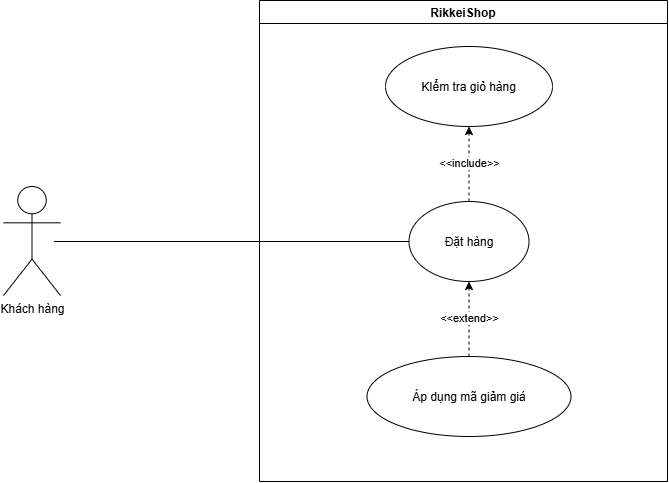

The diagram above was exported from draw.io. Its source (the exported page's mxGraphModel, read from the mxfile embedded in the PNG):
<mxGraphModel dx="1422" dy="564" grid="0" gridSize="10" guides="1" tooltips="1" connect="1" arrows="1" fold="1" page="0" pageScale="1" pageWidth="850" pageHeight="1100" math="0" shadow="0">
  <root>
    <mxCell id="0" />
    <mxCell id="1" parent="0" />
    <mxCell id="P6ONbmtPwWzd8XpXmlJA-19" parent="1" style="shape=umlActor;verticalLabelPosition=bottom;verticalAlign=top;html=1;outlineConnect=0;" value="Khách hàng" vertex="1">
      <mxGeometry height="109" width="57" x="-2" y="196" as="geometry" />
    </mxCell>
    <mxCell id="P6ONbmtPwWzd8XpXmlJA-22" parent="1" style="swimlane;" value="RikkeiShop" vertex="1">
      <mxGeometry height="481" width="408" x="254" y="10" as="geometry" />
    </mxCell>
    <mxCell id="P6ONbmtPwWzd8XpXmlJA-23" parent="P6ONbmtPwWzd8XpXmlJA-22" style="ellipse;whiteSpace=wrap;html=1;shapeInside=1;" value="KIểm tra giỏ hàng" vertex="1">
      <mxGeometry height="80" width="167" x="126" y="46" as="geometry" />
    </mxCell>
    <mxCell id="P6ONbmtPwWzd8XpXmlJA-26" edge="1" parent="P6ONbmtPwWzd8XpXmlJA-22" source="P6ONbmtPwWzd8XpXmlJA-24" style="edgeStyle=orthogonalEdgeStyle;rounded=0;orthogonalLoop=1;jettySize=auto;html=1;entryX=0.5;entryY=1;entryDx=0;entryDy=0;dashed=1;" target="P6ONbmtPwWzd8XpXmlJA-23" value="&amp;lt;&amp;lt;include&amp;gt;&amp;gt;">
      <mxGeometry relative="1" as="geometry">
        <mxPoint x="213" y="149.6" as="targetPoint" />
      </mxGeometry>
    </mxCell>
    <mxCell id="P6ONbmtPwWzd8XpXmlJA-24" parent="P6ONbmtPwWzd8XpXmlJA-22" style="ellipse;whiteSpace=wrap;html=1;shapeInside=1;" value="Đặt hàng" vertex="1">
      <mxGeometry height="80" width="120" x="149.5" y="201" as="geometry" />
    </mxCell>
    <mxCell id="P6ONbmtPwWzd8XpXmlJA-27" edge="1" parent="P6ONbmtPwWzd8XpXmlJA-22" source="P6ONbmtPwWzd8XpXmlJA-25" style="edgeStyle=orthogonalEdgeStyle;rounded=0;orthogonalLoop=1;jettySize=auto;html=1;dashed=1;" target="P6ONbmtPwWzd8XpXmlJA-24" value="&amp;lt;&amp;lt;extend&amp;gt;&amp;gt;">
      <mxGeometry relative="1" as="geometry" />
    </mxCell>
    <mxCell id="P6ONbmtPwWzd8XpXmlJA-25" parent="P6ONbmtPwWzd8XpXmlJA-22" style="ellipse;whiteSpace=wrap;html=1;shapeInside=1;" value="Áp dụng mã giảm giá" vertex="1">
      <mxGeometry height="80" width="204" x="107.5" y="356" as="geometry" />
    </mxCell>
    <mxCell id="P6ONbmtPwWzd8XpXmlJA-30" edge="1" parent="1" style="endArrow=none;html=1;rounded=0;entryX=0;entryY=0.5;entryDx=0;entryDy=0;" target="P6ONbmtPwWzd8XpXmlJA-24" value="">
      <mxGeometry height="50" relative="1" width="50" as="geometry">
        <mxPoint x="48.4" y="251" as="sourcePoint" />
        <mxPoint x="473" y="240" as="targetPoint" />
      </mxGeometry>
    </mxCell>
  </root>
</mxGraphModel>